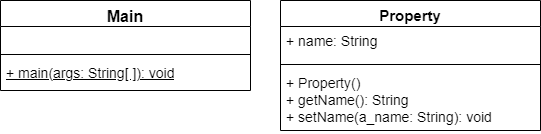

The diagram above was exported from draw.io. Its source (the exported page's mxGraphModel, read from the mxfile embedded in the PNG):
<mxGraphModel dx="1232" dy="1180" grid="1" gridSize="10" guides="1" tooltips="1" connect="1" arrows="1" fold="1" page="1" pageScale="1" pageWidth="850" pageHeight="1100" background="#ffffff" math="0" shadow="0">
  <root>
    <mxCell id="0" />
    <mxCell id="1" parent="0" />
    <mxCell id="tuFxTkSNywEU08Wv1BFb-5" value="Main" style="swimlane;fontStyle=1;align=center;verticalAlign=top;childLayout=stackLayout;horizontal=1;startSize=26;horizontalStack=0;resizeParent=1;resizeParentMax=0;resizeLast=0;collapsible=1;marginBottom=0;fontSize=16;" parent="1" vertex="1">
      <mxGeometry x="40" y="470" width="250" height="90" as="geometry">
        <mxRectangle x="50" y="270" width="60" height="26" as="alternateBounds" />
      </mxGeometry>
    </mxCell>
    <mxCell id="tuFxTkSNywEU08Wv1BFb-6" value=" " style="text;strokeColor=none;fillColor=none;align=left;verticalAlign=top;spacingLeft=4;spacingRight=4;overflow=hidden;rotatable=0;points=[[0,0.5],[1,0.5]];portConstraint=eastwest;fontSize=14;" parent="tuFxTkSNywEU08Wv1BFb-5" vertex="1">
      <mxGeometry y="26" width="250" height="24" as="geometry" />
    </mxCell>
    <mxCell id="tuFxTkSNywEU08Wv1BFb-7" value="" style="line;strokeWidth=1;fillColor=none;align=left;verticalAlign=middle;spacingTop=-1;spacingLeft=3;spacingRight=3;rotatable=0;labelPosition=right;points=[];portConstraint=eastwest;" parent="tuFxTkSNywEU08Wv1BFb-5" vertex="1">
      <mxGeometry y="50" width="250" height="8" as="geometry" />
    </mxCell>
    <mxCell id="tuFxTkSNywEU08Wv1BFb-8" value="+ main(args: String[ ]): void" style="text;strokeColor=none;fillColor=none;align=left;verticalAlign=top;spacingLeft=4;spacingRight=4;overflow=hidden;rotatable=0;points=[[0,0.5],[1,0.5]];portConstraint=eastwest;fontSize=14;whiteSpace=wrap;fontStyle=4" parent="tuFxTkSNywEU08Wv1BFb-5" vertex="1">
      <mxGeometry y="58" width="250" height="32" as="geometry" />
    </mxCell>
    <mxCell id="tuFxTkSNywEU08Wv1BFb-9" value="Property" style="swimlane;fontStyle=1;align=center;verticalAlign=top;childLayout=stackLayout;horizontal=1;startSize=26;horizontalStack=0;resizeParent=1;resizeParentMax=0;resizeLast=0;collapsible=1;marginBottom=0;fontSize=15;whiteSpace=wrap;" parent="1" vertex="1">
      <mxGeometry x="320" y="470" width="260" height="130" as="geometry">
        <mxRectangle x="50" y="270" width="60" height="26" as="alternateBounds" />
      </mxGeometry>
    </mxCell>
    <mxCell id="tuFxTkSNywEU08Wv1BFb-10" value="+ name: String" style="text;strokeColor=none;fillColor=none;align=left;verticalAlign=top;spacingLeft=4;spacingRight=4;overflow=hidden;rotatable=0;points=[[0,0.5],[1,0.5]];portConstraint=eastwest;fontSize=14;fontStyle=0;html=1;" parent="tuFxTkSNywEU08Wv1BFb-9" vertex="1">
      <mxGeometry y="26" width="260" height="34" as="geometry" />
    </mxCell>
    <mxCell id="tuFxTkSNywEU08Wv1BFb-11" value="" style="line;strokeWidth=1;fillColor=none;align=left;verticalAlign=middle;spacingTop=-1;spacingLeft=3;spacingRight=3;rotatable=0;labelPosition=right;points=[];portConstraint=eastwest;" parent="tuFxTkSNywEU08Wv1BFb-9" vertex="1">
      <mxGeometry y="60" width="260" height="8" as="geometry" />
    </mxCell>
    <mxCell id="tuFxTkSNywEU08Wv1BFb-12" value="+ Property()&lt;br&gt;+ getName(): String&lt;br&gt;+ setName(a_name: String): void" style="text;strokeColor=none;fillColor=none;align=left;verticalAlign=top;spacingLeft=4;spacingRight=4;overflow=hidden;rotatable=0;points=[[0,0.5],[1,0.5]];portConstraint=eastwest;fontSize=14;whiteSpace=wrap;html=1;fontStyle=0" parent="tuFxTkSNywEU08Wv1BFb-9" vertex="1">
      <mxGeometry y="68" width="260" height="62" as="geometry" />
    </mxCell>
  </root>
</mxGraphModel>